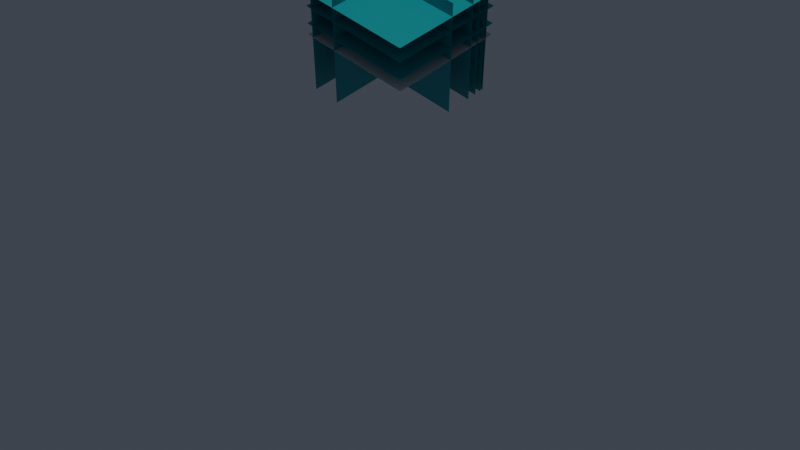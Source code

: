 # Source: GenArt13.blend  (saved by Blender 2.93.20; exported with 4.5.12 LTS)
import bpy
from mathutils import Matrix  # noqa: F401  (used for matrix-valued properties, if any)

bpy.ops.wm.read_factory_settings(use_empty=True)
scene = bpy.context.scene
scene.name = 'Scene'

# ---- collections
col_collection = bpy.data.collections.new('Collection'); scene.collection.children.link(col_collection)

# ---- materials (node trees are filled in below, after node groups)
mat_material_001 = bpy.data.materials.new('Material.001')

# ---- material node trees
mat_material_001.use_nodes = True; mat_material_001.node_tree.nodes.clear()
_N = mat_material_001.node_tree.nodes; _L = mat_material_001.node_tree.links
n0 = _N.new('ShaderNodeBsdfPrincipled'); n0.name = 'Principled BSDF'; n0.location = (10, 300)
n0.distribution = 'GGX'
n0.subsurface_method = 'BURLEY'
n0.inputs[0].default_value = (0.0, 0.4179, 0.4621, 1.0)
n0.inputs[3].default_value = 1.45
n0.inputs[27].default_value = (0.0, 0.0, 0.0, 1.0)
n0.inputs[28].default_value = 1.0
n1 = _N.new('ShaderNodeOutputMaterial'); n1.name = 'Material Output'; n1.location = (300, 300)
_L.new(n0.outputs[0], n1.inputs[0])
n1.is_active_output = True

# ---- world
world_world = bpy.data.worlds.new('World'); scene.world = world_world
world_world.use_nodes = True; world_world.node_tree.nodes.clear()
_N = world_world.node_tree.nodes; _L = world_world.node_tree.links
n0 = _N.new('ShaderNodeOutputWorld'); n0.name = 'World Output'; n0.location = (300, 300)
n1 = _N.new('ShaderNodeBackground'); n1.name = 'Background'; n1.location = (10, 300)
n1.inputs[0].default_value = (0.04092, 0.04817, 0.06125, 1.0)
_L.new(n1.outputs[0], n0.inputs[0])
n0.is_active_output = True
world_world.color = (0.05088, 0.05088, 0.05088)
world_world.use_sun_shadow = False
world_world.sun_shadow_jitter_overblur = 0.0

# ---- cameras
cam_camera_002 = bpy.data.cameras.new('Camera.002')

# ---- lights
light_sun_003 = bpy.data.lights.new('Sun.003', 'SUN')
light_sun_003.transmission_factor = 0.0
light_sun_003.energy = 1.0
light_sun_003.shadow_soft_size = 0.125

# ---- meshes
me_plane_198 = bpy.data.meshes.new('Plane.198')
me_plane_198.from_pydata([(-1.0, -1.0, 0.0), (1.0, -1.0, 0.0), (-1.0, 1.0, 0.0), (1.0, 1.0, 0.0)], [], [(0, 1, 3, 2)])
_uv = me_plane_198.uv_layers.new(name='UVMap')
_uv.uv.foreach_set('vector', [0.0, 0.0, 1.0, 0.0, 1.0, 1.0, 0.0, 1.0])
me_plane_198.use_remesh_fix_poles = True
me_plane_198.use_remesh_preserve_attributes = False
me_plane_198.update()
me_plane_199 = bpy.data.meshes.new('Plane.199')
me_plane_199.from_pydata([(-1.0, -1.0, 0.0), (1.0, -1.0, 0.0), (-1.0, 1.0, 0.0), (1.0, 1.0, 0.0)], [], [(0, 1, 3, 2)])
_uv = me_plane_199.uv_layers.new(name='UVMap')
_uv.uv.foreach_set('vector', [0.0, 0.0, 1.0, 0.0, 1.0, 1.0, 0.0, 1.0])
me_plane_199.materials.append(mat_material_001)
me_plane_199.use_remesh_fix_poles = True
me_plane_199.use_remesh_preserve_attributes = False
me_plane_199.update()
me_plane_200 = bpy.data.meshes.new('Plane.200')
me_plane_200.from_pydata([(-1.0, -1.0, 0.0), (1.0, -1.0, 0.0), (-1.0, 1.0, 0.0), (1.0, 1.0, 0.0)], [], [(0, 1, 3, 2)])
_uv = me_plane_200.uv_layers.new(name='UVMap')
_uv.uv.foreach_set('vector', [0.0, 0.0, 1.0, 0.0, 1.0, 1.0, 0.0, 1.0])
me_plane_200.materials.append(mat_material_001)
me_plane_200.use_remesh_fix_poles = True
me_plane_200.use_remesh_preserve_attributes = False
me_plane_200.update()
me_plane_201 = bpy.data.meshes.new('Plane.201')
me_plane_201.from_pydata([(-1.0, -1.0, 0.0), (1.0, -1.0, 0.0), (-1.0, 1.0, 0.0), (1.0, 1.0, 0.0)], [], [(0, 1, 3, 2)])
_uv = me_plane_201.uv_layers.new(name='UVMap')
_uv.uv.foreach_set('vector', [0.0, 0.0, 1.0, 0.0, 1.0, 1.0, 0.0, 1.0])
me_plane_201.materials.append(mat_material_001)
me_plane_201.use_remesh_fix_poles = True
me_plane_201.use_remesh_preserve_attributes = False
me_plane_201.update()
me_plane_202 = bpy.data.meshes.new('Plane.202')
me_plane_202.from_pydata([(-1.0, -1.0, 0.0), (1.0, -1.0, 0.0), (-1.0, 1.0, 0.0), (1.0, 1.0, 0.0)], [], [(0, 1, 3, 2)])
_uv = me_plane_202.uv_layers.new(name='UVMap')
_uv.uv.foreach_set('vector', [0.0, 0.0, 1.0, 0.0, 1.0, 1.0, 0.0, 1.0])
me_plane_202.materials.append(mat_material_001)
me_plane_202.use_remesh_fix_poles = True
me_plane_202.use_remesh_preserve_attributes = False
me_plane_202.update()
me_plane_203 = bpy.data.meshes.new('Plane.203')
me_plane_203.from_pydata([(-1.0, -1.0, 0.0), (1.0, -1.0, 0.0), (-1.0, 1.0, 0.0), (1.0, 1.0, 0.0)], [], [(0, 1, 3, 2)])
_uv = me_plane_203.uv_layers.new(name='UVMap')
_uv.uv.foreach_set('vector', [0.0, 0.0, 1.0, 0.0, 1.0, 1.0, 0.0, 1.0])
me_plane_203.materials.append(mat_material_001)
me_plane_203.use_remesh_fix_poles = True
me_plane_203.use_remesh_preserve_attributes = False
me_plane_203.update()
me_plane_204 = bpy.data.meshes.new('Plane.204')
me_plane_204.from_pydata([(-1.0, -1.0, 0.0), (1.0, -1.0, 0.0), (-1.0, 1.0, 0.0), (1.0, 1.0, 0.0)], [], [(0, 1, 3, 2)])
_uv = me_plane_204.uv_layers.new(name='UVMap')
_uv.uv.foreach_set('vector', [0.0, 0.0, 1.0, 0.0, 1.0, 1.0, 0.0, 1.0])
me_plane_204.materials.append(mat_material_001)
me_plane_204.use_remesh_fix_poles = True
me_plane_204.use_remesh_preserve_attributes = False
me_plane_204.update()
me_plane_205 = bpy.data.meshes.new('Plane.205')
me_plane_205.from_pydata([(-1.0, -1.0, 0.0), (1.0, -1.0, 0.0), (-1.0, 1.0, 0.0), (1.0, 1.0, 0.0)], [], [(0, 1, 3, 2)])
_uv = me_plane_205.uv_layers.new(name='UVMap')
_uv.uv.foreach_set('vector', [0.0, 0.0, 1.0, 0.0, 1.0, 1.0, 0.0, 1.0])
me_plane_205.materials.append(mat_material_001)
me_plane_205.use_remesh_fix_poles = True
me_plane_205.use_remesh_preserve_attributes = False
me_plane_205.update()
me_plane_206 = bpy.data.meshes.new('Plane.206')
me_plane_206.from_pydata([(-1.0, -1.0, 0.0), (1.0, -1.0, 0.0), (-1.0, 1.0, 0.0), (1.0, 1.0, 0.0)], [], [(0, 1, 3, 2)])
_uv = me_plane_206.uv_layers.new(name='UVMap')
_uv.uv.foreach_set('vector', [0.0, 0.0, 1.0, 0.0, 1.0, 1.0, 0.0, 1.0])
me_plane_206.materials.append(mat_material_001)
me_plane_206.use_remesh_fix_poles = True
me_plane_206.use_remesh_preserve_attributes = False
me_plane_206.update()
me_plane_207 = bpy.data.meshes.new('Plane.207')
me_plane_207.from_pydata([(-1.0, -1.0, 0.0), (1.0, -1.0, 0.0), (-1.0, 1.0, 0.0), (1.0, 1.0, 0.0)], [], [(0, 1, 3, 2)])
_uv = me_plane_207.uv_layers.new(name='UVMap')
_uv.uv.foreach_set('vector', [0.0, 0.0, 1.0, 0.0, 1.0, 1.0, 0.0, 1.0])
me_plane_207.materials.append(mat_material_001)
me_plane_207.use_remesh_fix_poles = True
me_plane_207.use_remesh_preserve_attributes = False
me_plane_207.update()
me_plane_208 = bpy.data.meshes.new('Plane.208')
me_plane_208.from_pydata([(-1.0, -1.0, 0.0), (1.0, -1.0, 0.0), (-1.0, 1.0, 0.0), (1.0, 1.0, 0.0)], [], [(0, 1, 3, 2)])
_uv = me_plane_208.uv_layers.new(name='UVMap')
_uv.uv.foreach_set('vector', [0.0, 0.0, 1.0, 0.0, 1.0, 1.0, 0.0, 1.0])
me_plane_208.materials.append(mat_material_001)
me_plane_208.use_remesh_fix_poles = True
me_plane_208.use_remesh_preserve_attributes = False
me_plane_208.update()

# ---- objects
ob_plane = bpy.data.objects.new('Plane', me_plane_198)
ob_plane_001 = bpy.data.objects.new('Plane.001', me_plane_199)
ob_plane_002 = bpy.data.objects.new('Plane.002', me_plane_200)
ob_plane_003 = bpy.data.objects.new('Plane.003', me_plane_201)
ob_plane_004 = bpy.data.objects.new('Plane.004', me_plane_202)
ob_plane_005 = bpy.data.objects.new('Plane.005', me_plane_203)
ob_plane_006 = bpy.data.objects.new('Plane.006', me_plane_204)
ob_plane_007 = bpy.data.objects.new('Plane.007', me_plane_205)
ob_plane_008 = bpy.data.objects.new('Plane.008', me_plane_206)
ob_plane_009 = bpy.data.objects.new('Plane.009', me_plane_207)
ob_plane_010 = bpy.data.objects.new('Plane.010', me_plane_208)
ob_sun = bpy.data.objects.new('Sun', light_sun_003)
ob_camera = bpy.data.objects.new('Camera', cam_camera_002)

# ---- transforms, parenting, visibility, modifiers, constraints
ob_plane.location = (0.0, 0.0, 0.0)
ob_plane_001.location = (0.0, 0.0, 0.2066)
ob_plane_002.location = (0.0, 0.0, 0.7655)
ob_plane_003.location = (0.0, 0.0, 0.5189)
ob_plane_004.location = (0.0, 0.4051, 0.0)
ob_plane_004.rotation_euler = (1.571, 0.0, 0.0)
ob_plane_005.location = (0.0, 0.8883, 0.0)
ob_plane_005.rotation_euler = (1.571, 0.0, 0.0)
ob_plane_006.location = (0.8579, 0.0, 0.0)
ob_plane_006.rotation_euler = (0.0, 1.571, 0.0)
ob_plane_007.location = (0.686, 0.0, 0.0)
ob_plane_007.rotation_euler = (0.0, 1.571, 0.0)
ob_plane_008.location = (0.5243, 0.0, 0.0)
ob_plane_008.rotation_euler = (0.0, 1.571, 0.0)
ob_plane_009.location = (0.0771, 0.0, 0.0)
ob_plane_009.rotation_euler = (0.0, 1.571, 0.0)
ob_plane_010.location = (0.809, 0.0, 0.0)
ob_plane_010.rotation_euler = (0.0, 1.571, 0.0)
ob_sun.location = (0.0, 0.0, 500.0)
ob_camera.location = (-10.0, -10.0, 10.0)
ob_camera.rotation_euler = (0.7854, 2.503e-08, -0.7854)

# ---- collection membership
col_collection.objects.link(ob_plane)
col_collection.objects.link(ob_plane_001)
col_collection.objects.link(ob_plane_002)
col_collection.objects.link(ob_plane_003)
col_collection.objects.link(ob_plane_004)
col_collection.objects.link(ob_plane_005)
col_collection.objects.link(ob_plane_006)
col_collection.objects.link(ob_plane_007)
col_collection.objects.link(ob_plane_008)
col_collection.objects.link(ob_plane_009)
col_collection.objects.link(ob_plane_010)
col_collection.objects.link(ob_sun)
col_collection.objects.link(ob_camera)

# ---- scene / render settings (as saved in the file)
scene.camera = ob_camera
scene.frame_start = 1; scene.frame_end = 250; scene.frame_set(1)
scene.render.engine = 'CYCLES'
scene.cycles.use_denoising = False
scene.cycles.samples = 128
scene.cycles.sampling_pattern = 'TABULATED_SOBOL'
scene.cycles.use_adaptive_sampling = False
scene.cycles.use_light_tree = False
scene.view_settings.view_transform = 'Filmic'
bpy.context.view_layer.update()
